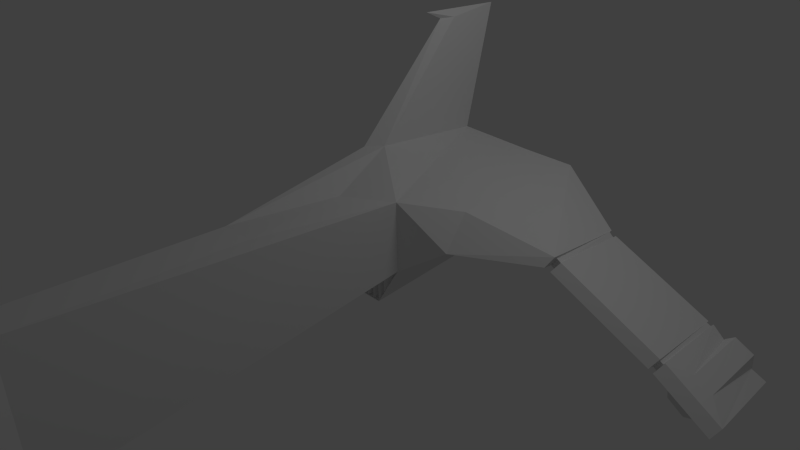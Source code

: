 # Source: ship_hd.blend  (saved by Blender 2.58.1; exported with 4.5.12 LTS)
import bpy
from mathutils import Matrix  # noqa: F401  (used for matrix-valued properties, if any)

bpy.ops.wm.read_factory_settings(use_empty=True)
scene = bpy.context.scene
scene.name = 'Scene'

# ---- collections
col_collection_1 = bpy.data.collections.new('Collection 1'); scene.collection.children.link(col_collection_1)

# ---- world
world_world = bpy.data.worlds.new('World'); scene.world = world_world
world_world.color = (0.05088, 0.05088, 0.05088)
world_world.use_sun_shadow = False
world_world.sun_shadow_jitter_overblur = 0.0
world_world.cycles.sampling_method = 'MANUAL'
world_world.cycles.sample_map_resolution = 256

# ---- cameras
cam_camera = bpy.data.cameras.new('Camera')
cam_camera.clip_end = 100.0
cam_camera.lens = 35.0
cam_camera.ortho_scale = 7.314
cam_camera.dof.focus_distance = 0.0
cam_camera.dof.aperture_fstop = 128.0

# ---- lights
light_lamp = bpy.data.lights.new('Lamp', 'POINT')
light_lamp.transmission_factor = 0.0
light_lamp.cutoff_distance = 30.0
light_lamp.energy = 100.0
light_lamp.shadow_buffer_clip_start = 1.001
light_lamp.shadow_soft_size = 1.0
light_lamp.shadow_maximum_resolution = 0.006
light_lamp.use_absolute_resolution = True
light_lamp.cycles.use_multiple_importance_sampling = False

# ---- meshes
me_cube_006 = bpy.data.meshes.new('Cube.006')
me_cube_006.from_pydata([(0.9649, 5.325, 0.0002395), (-0.02029, 5.325, 0.0002298), (0.5349, 0.6274, -1.0), (-0.0173, 0.6274, -1.0), (0.9649, 5.325, 1.0), (0.512, 0.6274, 1.0), (-0.02029, 0.6274, 1.0), (-0.05075, -0.4882, -1.744), (0.9264, -0.4882, -1.744), (0.9322, -0.4882, -1.744), (-0.05075, -0.4882, -1.744), (1.203, -2.256, -0.1118), (-0.02029, -7.926, -2.419), (0.6689, -7.066, -1.348), (-0.0203, -7.066, -0.9959), (-0.01728, 7.937, 0.0002298), (0.9649, 7.937, 0.0002395), (-0.02029, 7.937, 1.0), (0.9649, 7.937, 1.0), (0.5825, 7.937, -0.3873), (-0.0173, 7.937, -0.3873), (-0.0173, 5.325, -0.6123), (0.5825, 5.325, -0.6185), (1.572, 5.945, 0.8672), (1.572, 8.163, 0.8672), (1.572, 8.163, 0.4434), (-0.02029, 7.715, 1.171), (-0.02029, 5.667, 1.39), (0.1569, 5.874, 1.39), (-0.02029, 7.1, 2.868), (0.04515, 7.308, 2.868), (-0.02029, 8.158, 2.947), (2.731, 6.276, 0.5453), (2.623, 6.276, 0.365), (2.623, 7.692, 0.365), (-0.02029, 6.839, 2.987), (2.715, 6.34, 0.5012), (2.642, 7.613, 0.3786), (2.642, 6.34, 0.3786), (2.709, 6.34, 0.3389), (2.782, 6.34, 0.4615), (2.709, 7.613, 0.3185), (2.807, 6.3, 0.4916), (2.704, 7.677, 0.3182), (2.704, 6.3, 0.3182), (4.228, 6.295, -0.177), (4.125, 6.295, -0.3504), (4.125, 7.672, -0.3504), (4.223, 6.305, -0.2004), (4.133, 7.607, -0.3369), (4.154, 6.305, -0.3171), (4.201, 6.305, -0.3451), (4.27, 6.305, -0.2283), (4.189, 7.609, -0.3638), (4.292, 6.303, -0.2023), (4.189, 7.687, -0.377), (4.189, 6.303, -0.377), (5.048, 6.292, -0.6633), (4.944, 6.292, -0.838), (4.944, 7.676, -0.838), (4.16, 6.189, -0.2905), (2.739, 6.194, 0.3781), (4.979, 6.171, -0.7741), (4.224, 6.182, -0.3132), (2.672, 6.164, 0.4233), (1.621, 5.552, 0.4347), (4.224, 6.182, -0.3132), (4.979, 6.171, -0.7741), (4.27, 6.305, -0.2283), (4.201, 6.305, -0.3451), (4.154, 6.305, -0.3171), (4.223, 6.305, -0.2004), (4.755, 7.637, -0.7188), (4.774, 6.557, -0.514), (4.73, 7.683, -0.5698), (4.478, 7.669, -0.4269), (4.525, 6.557, -0.3681), (4.745, 6.287, -0.7176), (4.372, 7.635, -0.4903), (4.372, 6.293, -0.4903), (4.387, 7.632, -0.6188), (4.387, 6.293, -0.6188), (4.605, 6.287, -0.7615), (4.608, 7.619, -0.7586), (4.474, 7.704, -0.4337), (4.368, 7.67, -0.4972), (4.75, 7.672, -0.7256), (4.603, 7.655, -0.7654), (4.382, 7.667, -0.6257), (4.726, 7.719, -0.5766), (4.703, 7.711, -0.7063), (4.684, 7.748, -0.5897), (4.486, 7.736, -0.4778), (4.404, 7.71, -0.5275), (4.415, 7.707, -0.6281), (4.588, 7.698, -0.7375), (4.409, 7.677, -0.5188), (4.492, 7.691, -0.4691), (4.708, 7.679, -0.6976), (4.593, 7.652, -0.7288), (4.42, 7.662, -0.6194), (4.689, 7.702, -0.581), (0.6768, 8.321, 0.2947), (0.4282, 8.321, 0.7513), (-0.01498, 8.321, 0.1794), (-0.01499, 8.321, -0.1457), (0.4075, 8.321, -0.1457), (-0.02029, 8.321, 0.7513), (-0.02029, 8.356, 0.7208), (0.4088, 8.408, 0.7264), (0.3892, 8.408, -0.1211), (-0.009928, 8.359, -0.1211), (0.6437, 8.408, 0.2949), (0.5999, 8.355, 0.2956), (0.3955, 8.355, 0.671), (-0.01416, 8.355, -0.06639), (-0.01415, 8.355, 0.2956), (0.3785, 8.355, -0.06639), (-0.01415, 8.355, 0.671), (-0.02029, -8.227, -2.034), (-0.02029, 3.469, 0.9699), (0.3371, 4.926, 1.013), (0.4716, 3.469, 0.9699), (0.8684, 5.48, -0.04467), (0.04776, 5.48, -0.04467), (0.5489, 5.48, -0.5671), (0.04775, 5.48, -0.5671), (0.133, 5.325, -0.6123), (0.133, 5.325, 0.0002298), (0.6974, 5.325, -0.4271), (0.678, 5.325, 0.0002298), (0.6799, 5.48, -0.03899), (0.1789, 5.48, -0.04276), (0.6882, 5.48, -0.3493), (0.1789, 5.48, -0.57), (0.248, 5.325, -0.6123), (0.248, 5.325, 0.0002298), (0.5668, 5.325, 0.0002298), (0.3018, 5.48, -0.04984), (0.5407, 5.48, -0.04564), (0.3018, 5.48, -0.5615), (0.3617, 5.325, 0.0002298), (0.3617, 5.325, -0.6123), (0.471, 5.325, -0.615), (0.4586, 5.325, 0.0002298), (0.4401, 5.48, -0.03908), (0.44, 5.48, -0.5586), (0.8636, 5.481, -0.05364), (0.6381, -2.597, 0.1964), (0.3279, -5.388, -0.5208), (-0.0203, -5.388, -0.3167), (0.2368, -0.9235, 0.8416), (-0.0203, -0.9235, 0.8416), (-0.02029, -1.746, 0.9299), (-0.0203, -1.746, 0.9299), (-0.0203, -2.834, 0.736), (0.3895, -2.834, 0.5103), (-0.0203, -4.649, 0.1767), (0.1878, -4.649, 0.04395), (-0.02029, -4.649, 0.1767), (-0.02029, -2.834, 0.736), (-0.02029, -1.746, 0.9299), (-0.02029, -0.9235, 0.8416), (-0.02029, -5.388, -0.3167), (-0.02029, -7.066, -0.9959), (-0.0203, -0.4882, -1.744), (-0.02029, -0.4882, -1.744)], [(10, 165), (7, 166)], [(0, 2, 3, 1), (2, 0, 4, 5), (8, 2, 5, 11), (10, 3, 2, 8), (7, 9, 12), (12, 8, 11, 13), (0, 22, 19, 16), (19, 22, 21, 20), (18, 4, 23, 24), (16, 18, 24, 25), (0, 16, 25, 65), (4, 0, 65, 23), (18, 17, 26), (4, 18, 26, 28), (29, 27, 28, 30), (30, 28, 26, 31), (65, 25, 34, 33), (25, 24, 34), (24, 23, 32, 34), (30, 31, 35), (29, 30, 35), (34, 32, 36, 37), (33, 34, 37, 38), (32, 33, 38, 36), (36, 38, 39, 40), (38, 37, 41, 39), (37, 36, 40, 41), (41, 40, 42, 43), (39, 41, 43, 44), (40, 39, 44, 42), (44, 43, 47, 46), (43, 42, 45, 47), (47, 45, 48, 49), (46, 47, 49, 50), (45, 46, 50, 48), (50, 49, 53, 51), (49, 48, 52, 53), (53, 52, 54, 55), (51, 53, 55, 56), (52, 51, 56, 54), (57, 58, 59), (45, 42, 61, 60), (46, 45, 60), (44, 46, 60, 61), (42, 44, 61), (57, 54, 63, 62), (58, 57, 62), (56, 58, 62, 63), (54, 56, 63), (32, 23, 65, 64), (33, 32, 64), (65, 33, 64), (62, 63, 66, 67), (52, 48, 71, 68), (51, 52, 68, 69), (50, 51, 69, 70), (48, 50, 70, 71), (71, 70, 69, 68), (55, 54, 76, 78), (57, 59, 72, 73), (54, 57, 73, 76), (73, 72, 74), (78, 76, 75), (75, 76, 73, 74), (59, 58, 77, 72), (58, 56, 79, 77), (56, 55, 78, 79), (79, 78, 80, 81), (77, 79, 81, 82), (72, 77, 82, 83), (81, 80, 83, 82), (78, 75, 84, 85), (72, 83, 87, 86), (83, 80, 88, 87), (80, 78, 85, 88), (75, 74, 89, 84), (74, 72, 86, 89), (89, 86, 90, 91), (84, 89, 91, 92), (88, 85, 93, 94), (87, 88, 94, 95), (86, 87, 95, 90), (85, 84, 92, 93), (93, 92, 97, 96), (90, 95, 99, 98), (95, 94, 100, 99), (94, 93, 96, 100), (92, 91, 101, 97), (91, 90, 98, 101), (96, 98, 99, 100), (98, 96, 97, 101), (18, 16, 102, 103), (20, 15, 104, 105), (16, 19, 106, 102), (19, 20, 105, 106), (17, 18, 103, 107), (15, 17, 107, 104), (107, 103, 109, 108), (106, 105, 111, 110), (102, 106, 110, 112), (103, 102, 112, 109), (109, 112, 113, 114), (112, 110, 117, 113), (110, 111, 115, 117), (108, 109, 114, 118), (115, 116, 113, 117), (114, 113, 116, 118), (12, 13, 119), (13, 14, 119), (4, 28, 121), (28, 27, 120, 121), (6, 5, 122, 120), (5, 4, 121, 122), (121, 120, 122), (0, 1, 124, 123), (22, 0, 123, 125), (21, 22, 125, 126), (1, 21, 126, 124), (124, 126, 127, 128), (129, 130, 131, 133), (128, 127, 134, 132), (132, 134, 135, 136), (133, 131, 137, 22), (22, 137, 139, 125), (136, 135, 140, 138), (138, 140, 142, 141), (125, 139, 144, 143), (143, 144, 145, 146), (141, 142, 146, 145), (130, 129, 147), (13, 11, 148, 149), (14, 13, 149, 150), (11, 5, 151, 148), (5, 6, 152, 151), (151, 152, 154, 153), (148, 151, 153, 156), (150, 149, 158, 157), (149, 148, 156, 158), (153, 154, 155, 156), (156, 155, 157, 158), (157, 155, 160, 159), (150, 157, 159, 163), (155, 154, 161, 160), (154, 152, 162, 161), (14, 150, 163, 164)])
me_cube_006.use_remesh_preserve_volume = False
me_cube_006.use_remesh_preserve_attributes = False
me_cube_006.use_mirror_vertex_groups = False
me_cube_006.update()

# ---- objects
ob_cube = bpy.data.objects.new('Cube', me_cube_006)
ob_lamp = bpy.data.objects.new('Lamp', light_lamp)
ob_camera = bpy.data.objects.new('Camera', cam_camera)

# ---- transforms, parenting, visibility, modifiers, constraints
ob_cube.location = (0.02815, -5.841, 0.2638)
ob_cube.lineart.crease_threshold = 0.0
ob_lamp.location = (4.076, 1.005, 5.904)
ob_lamp.rotation_euler = (0.6503, 0.05522, 1.866)
ob_lamp.lock_rotations_4d = False
ob_lamp.empty_display_type = 'ARROWS'
ob_lamp.color = (0.0, 0.0, 0.0, 0.0)
ob_lamp.lineart.crease_threshold = 0.0
ob_camera.location = (7.481, -6.508, 5.344)
ob_camera.rotation_euler = (1.109, 0.01082, 0.8149)
ob_camera.lock_rotations_4d = False
ob_camera.empty_display_type = 'ARROWS'
ob_camera.color = (0.0, 0.0, 0.0, 0.0)
ob_camera.display_type = 'WIRE'
ob_camera.lineart.crease_threshold = 0.0

# ---- collection membership
col_collection_1.objects.link(ob_cube)
col_collection_1.objects.link(ob_lamp)
col_collection_1.objects.link(ob_camera)

# ---- scene / render settings (as saved in the file)
scene.camera = ob_camera
scene.frame_start = 1; scene.frame_end = 250; scene.frame_set(-7)
scene.render.engine = 'BLENDER_EEVEE_NEXT'
scene.render.image_settings.color_mode = 'RGB'
scene.render.image_settings.compression = 90
scene.render.resolution_percentage = 50
scene.render.dither_intensity = 0.0
scene.render.bake_margin = 2
scene.render.bake_bias = 0.0
scene.cycles.use_denoising = False
scene.cycles.samples = 10
scene.cycles.sampling_pattern = 'TABULATED_SOBOL'
scene.cycles.light_sampling_threshold = 0.0
scene.cycles.use_adaptive_sampling = False
scene.cycles.use_light_tree = False
scene.cycles.blur_glossy = 0.0
scene.cycles.volume_bounces = 1
scene.cycles.pixel_filter_type = 'GAUSSIAN'
scene.cycles.sample_clamp_indirect = 0.0
scene.view_settings.view_transform = 'Standard'
bpy.context.view_layer.update()
